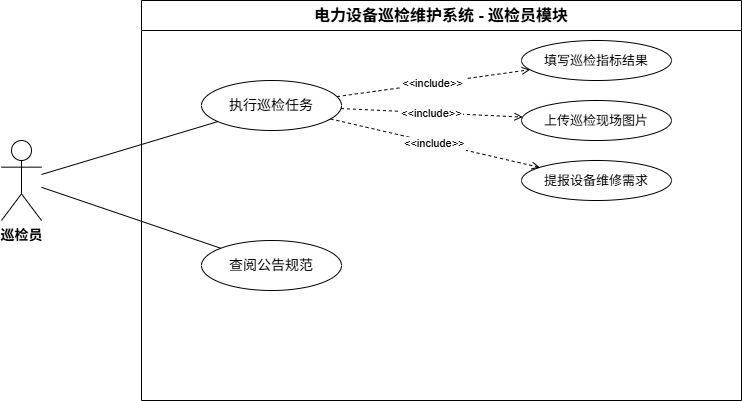

The diagram above was exported from draw.io. Its source (the exported page's mxGraphModel, read from the mxfile embedded in the PNG):
<mxGraphModel dx="1042" dy="626" grid="0" gridSize="10" guides="1" tooltips="1" connect="1" arrows="1" fold="1" page="1" pageScale="1" pageWidth="291" pageHeight="413" math="0" shadow="0">
  <root>
    <mxCell id="0" />
    <mxCell id="1" parent="0" />
    <mxCell id="sys_boundary" parent="1" style="swimlane;whiteSpace=wrap;html=1;fontSize=16;fontStyle=1;startSize=30;" value="电力设备巡检维护系统 - 巡检员模块" vertex="1">
      <mxGeometry height="400" width="600" x="200" y="40" as="geometry" />
    </mxCell>
    <mxCell id="uc_task" parent="sys_boundary" style="ellipse;whiteSpace=wrap;html=1;fontSize=14;" value="执行巡检任务" vertex="1">
      <mxGeometry height="50" width="140" x="60" y="80" as="geometry" />
    </mxCell>
    <mxCell id="uc_view_notice" parent="sys_boundary" style="ellipse;whiteSpace=wrap;html=1;fontSize=14;" value="查阅公告规范" vertex="1">
      <mxGeometry height="50" width="140" x="60" y="240" as="geometry" />
    </mxCell>
    <mxCell id="sub_fill" parent="sys_boundary" style="ellipse;whiteSpace=wrap;html=1;fontSize=13;" value="填写巡检指标结果" vertex="1">
      <mxGeometry height="40" width="150" x="380" y="40" as="geometry" />
    </mxCell>
    <mxCell id="sub_img" parent="sys_boundary" style="ellipse;whiteSpace=wrap;html=1;fontSize=13;" value="上传巡检现场图片" vertex="1">
      <mxGeometry height="40" width="150" x="380" y="100" as="geometry" />
    </mxCell>
    <mxCell id="sub_abn" parent="sys_boundary" style="ellipse;whiteSpace=wrap;html=1;fontSize=13;" value="提报设备维修需求" vertex="1">
      <mxGeometry height="40" width="150" x="380" y="160" as="geometry" />
    </mxCell>
    <mxCell id="inc1" edge="1" parent="sys_boundary" source="uc_task" style="edgeStyle=none;dashed=1;endArrow=open;" target="sub_fill" value="&lt;&lt;include&gt;&gt;">
      <mxGeometry relative="1" as="geometry" />
    </mxCell>
    <mxCell id="inc2" edge="1" parent="sys_boundary" source="uc_task" style="edgeStyle=none;dashed=1;endArrow=open;" target="sub_img" value="&lt;&lt;include&gt;&gt;">
      <mxGeometry relative="1" as="geometry" />
    </mxCell>
    <mxCell id="inc3" edge="1" parent="sys_boundary" source="uc_task" style="edgeStyle=none;dashed=1;endArrow=open;" target="sub_abn" value="&lt;&lt;include&gt;&gt;">
      <mxGeometry relative="1" as="geometry" />
    </mxCell>
    <mxCell id="actor_insp" parent="1" style="shape=umlActor;verticalLabelPosition=bottom;verticalAlign=top;html=1;outlineConnect=0;fontSize=14;fontStyle=1;" value="巡检员" vertex="1">
      <mxGeometry height="80" width="40" x="60" y="180" as="geometry" />
    </mxCell>
    <mxCell id="e1" edge="1" parent="1" source="actor_insp" style="edgeStyle=none;endArrow=none;" target="uc_task">
      <mxGeometry relative="1" as="geometry" />
    </mxCell>
    <mxCell id="e2" edge="1" parent="1" source="actor_insp" style="edgeStyle=none;endArrow=none;" target="uc_view_notice">
      <mxGeometry relative="1" as="geometry" />
    </mxCell>
  </root>
</mxGraphModel>